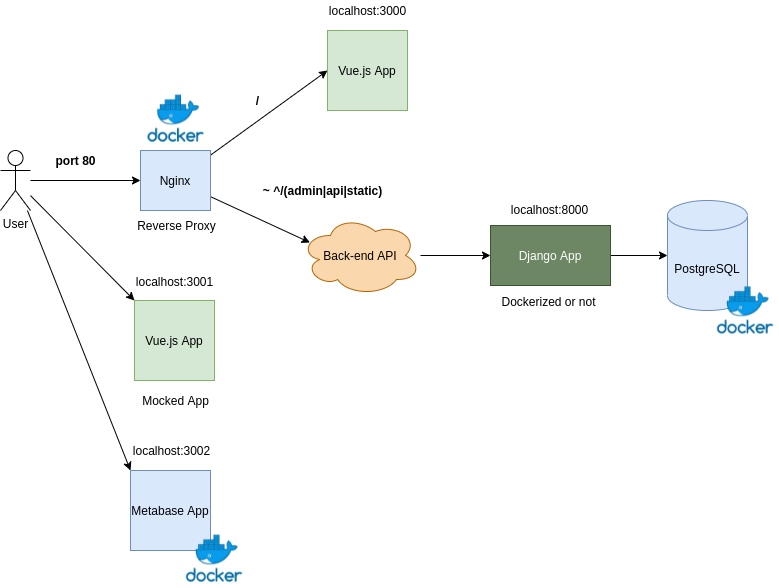

The diagram above was exported from draw.io. Its source (the exported page's mxGraphModel, read from the mxfile embedded in the PNG):
<mxGraphModel dx="2062" dy="833" grid="1" gridSize="10" guides="1" tooltips="1" connect="1" arrows="1" fold="1" page="1" pageScale="1" pageWidth="850" pageHeight="1100" math="0" shadow="0">
  <root>
    <mxCell id="0" />
    <mxCell id="1" parent="0" />
    <mxCell id="lstJek_mF4kBSNsunvL--17" style="rounded=0;orthogonalLoop=1;jettySize=auto;html=1;entryX=0;entryY=0.5;entryDx=0;entryDy=0;" parent="1" source="lstJek_mF4kBSNsunvL--1" target="lstJek_mF4kBSNsunvL--6" edge="1">
      <mxGeometry relative="1" as="geometry">
        <mxPoint x="397" y="210" as="targetPoint" />
      </mxGeometry>
    </mxCell>
    <mxCell id="lstJek_mF4kBSNsunvL--22" style="edgeStyle=none;rounded=0;orthogonalLoop=1;jettySize=auto;html=1;entryX=0.079;entryY=0.338;entryDx=0;entryDy=0;entryPerimeter=0;" parent="1" source="lstJek_mF4kBSNsunvL--1" target="lstJek_mF4kBSNsunvL--14" edge="1">
      <mxGeometry relative="1" as="geometry" />
    </mxCell>
    <mxCell id="lstJek_mF4kBSNsunvL--1" value="Nginx" style="rounded=0;whiteSpace=wrap;html=1;fillColor=#dae8fc;strokeColor=#6c8ebf;" parent="1" vertex="1">
      <mxGeometry x="180" y="260" width="70" height="60" as="geometry" />
    </mxCell>
    <mxCell id="lstJek_mF4kBSNsunvL--2" value="PostgreSQL" style="shape=cylinder3;whiteSpace=wrap;html=1;boundedLbl=1;backgroundOutline=1;size=15;fillColor=#dae8fc;strokeColor=#6c8ebf;" parent="1" vertex="1">
      <mxGeometry x="707" y="310" width="80" height="110" as="geometry" />
    </mxCell>
    <mxCell id="lstJek_mF4kBSNsunvL--4" value="" style="shape=image;verticalLabelPosition=bottom;labelBackgroundColor=#ffffff;verticalAlign=top;aspect=fixed;imageAspect=0;image=https://www.mundodocker.com.br/wp-content/uploads/2015/06/docker_facebook_share.png;" parent="1" vertex="1">
      <mxGeometry x="752" y="391.81" width="66" height="56.38" as="geometry" />
    </mxCell>
    <mxCell id="lstJek_mF4kBSNsunvL--10" style="edgeStyle=orthogonalEdgeStyle;rounded=0;orthogonalLoop=1;jettySize=auto;html=1;entryX=0;entryY=0.5;entryDx=0;entryDy=0;" parent="1" source="lstJek_mF4kBSNsunvL--5" target="lstJek_mF4kBSNsunvL--1" edge="1">
      <mxGeometry relative="1" as="geometry" />
    </mxCell>
    <mxCell id="lstJek_mF4kBSNsunvL--28" style="edgeStyle=none;rounded=0;orthogonalLoop=1;jettySize=auto;html=1;entryX=0;entryY=0;entryDx=0;entryDy=0;" parent="1" source="lstJek_mF4kBSNsunvL--5" target="lstJek_mF4kBSNsunvL--20" edge="1">
      <mxGeometry relative="1" as="geometry" />
    </mxCell>
    <mxCell id="lstJek_mF4kBSNsunvL--33" style="edgeStyle=none;rounded=0;orthogonalLoop=1;jettySize=auto;html=1;entryX=0;entryY=0;entryDx=0;entryDy=0;" parent="1" source="lstJek_mF4kBSNsunvL--5" target="lstJek_mF4kBSNsunvL--31" edge="1">
      <mxGeometry relative="1" as="geometry" />
    </mxCell>
    <mxCell id="lstJek_mF4kBSNsunvL--5" value="User" style="shape=umlActor;verticalLabelPosition=bottom;verticalAlign=top;html=1;outlineConnect=0;fontStyle=0" parent="1" vertex="1">
      <mxGeometry x="40" y="260" width="30" height="60" as="geometry" />
    </mxCell>
    <mxCell id="lstJek_mF4kBSNsunvL--6" value="Vue.js App" style="whiteSpace=wrap;html=1;aspect=fixed;fillColor=#d5e8d4;strokeColor=#82b366;" parent="1" vertex="1">
      <mxGeometry x="367" y="140" width="80" height="80" as="geometry" />
    </mxCell>
    <mxCell id="lstJek_mF4kBSNsunvL--8" value="" style="shape=image;verticalLabelPosition=bottom;labelBackgroundColor=#ffffff;verticalAlign=top;aspect=fixed;imageAspect=0;image=https://www.mundodocker.com.br/wp-content/uploads/2015/06/docker_facebook_share.png;" parent="1" vertex="1">
      <mxGeometry x="182.5" y="200" width="66" height="56.38" as="geometry" />
    </mxCell>
    <mxCell id="lstJek_mF4kBSNsunvL--11" value="port 80" style="text;html=1;align=center;verticalAlign=middle;resizable=0;points=[];autosize=1;strokeColor=none;fillColor=none;fontStyle=1" parent="1" vertex="1">
      <mxGeometry x="85" y="260" width="60" height="20" as="geometry" />
    </mxCell>
    <mxCell id="lstJek_mF4kBSNsunvL--15" value="" style="edgeStyle=orthogonalEdgeStyle;rounded=0;orthogonalLoop=1;jettySize=auto;html=1;" parent="1" source="lstJek_mF4kBSNsunvL--13" target="lstJek_mF4kBSNsunvL--2" edge="1">
      <mxGeometry relative="1" as="geometry" />
    </mxCell>
    <mxCell id="lstJek_mF4kBSNsunvL--13" value="Django App" style="rounded=0;whiteSpace=wrap;html=1;fillColor=#6d8764;strokeColor=#3A5431;fontColor=#ffffff;" parent="1" vertex="1">
      <mxGeometry x="530" y="335" width="120" height="60" as="geometry" />
    </mxCell>
    <mxCell id="lstJek_mF4kBSNsunvL--16" value="" style="edgeStyle=orthogonalEdgeStyle;rounded=0;orthogonalLoop=1;jettySize=auto;html=1;" parent="1" source="lstJek_mF4kBSNsunvL--14" target="lstJek_mF4kBSNsunvL--13" edge="1">
      <mxGeometry relative="1" as="geometry" />
    </mxCell>
    <mxCell id="lstJek_mF4kBSNsunvL--14" value="Back-end API" style="ellipse;shape=cloud;whiteSpace=wrap;html=1;fillColor=#fad7ac;strokeColor=#b46504;" parent="1" vertex="1">
      <mxGeometry x="340" y="325" width="120" height="80" as="geometry" />
    </mxCell>
    <mxCell id="lstJek_mF4kBSNsunvL--18" value="/" style="text;html=1;align=center;verticalAlign=middle;resizable=0;points=[];autosize=1;strokeColor=none;fillColor=none;fontStyle=1" parent="1" vertex="1">
      <mxGeometry x="287" y="200" width="20" height="20" as="geometry" />
    </mxCell>
    <mxCell id="lstJek_mF4kBSNsunvL--19" value="localhost:3000" style="text;html=1;align=center;verticalAlign=middle;resizable=0;points=[];autosize=1;strokeColor=none;fillColor=none;" parent="1" vertex="1">
      <mxGeometry x="362" y="110" width="90" height="20" as="geometry" />
    </mxCell>
    <mxCell id="lstJek_mF4kBSNsunvL--20" value="Vue.js App" style="whiteSpace=wrap;html=1;aspect=fixed;fillColor=#d5e8d4;strokeColor=#82b366;" parent="1" vertex="1">
      <mxGeometry x="174" y="410" width="80" height="80" as="geometry" />
    </mxCell>
    <mxCell id="lstJek_mF4kBSNsunvL--23" value="~ ^/(admin|api|static)" style="text;html=1;align=center;verticalAlign=middle;resizable=0;points=[];autosize=1;strokeColor=none;fillColor=none;fontStyle=1" parent="1" vertex="1">
      <mxGeometry x="297" y="290" width="130" height="20" as="geometry" />
    </mxCell>
    <mxCell id="lstJek_mF4kBSNsunvL--25" value="Mocked App" style="text;html=1;align=center;verticalAlign=middle;resizable=0;points=[];autosize=1;strokeColor=none;fillColor=none;" parent="1" vertex="1">
      <mxGeometry x="175" y="500" width="80" height="20" as="geometry" />
    </mxCell>
    <mxCell id="lstJek_mF4kBSNsunvL--29" value="Reverse Proxy" style="text;html=1;align=center;verticalAlign=middle;resizable=0;points=[];autosize=1;strokeColor=none;fillColor=none;" parent="1" vertex="1">
      <mxGeometry x="170.5" y="325" width="90" height="20" as="geometry" />
    </mxCell>
    <mxCell id="lstJek_mF4kBSNsunvL--31" value="Metabase App" style="whiteSpace=wrap;html=1;aspect=fixed;strokeColor=#6c8ebf;fillColor=#dae8fc;" parent="1" vertex="1">
      <mxGeometry x="170" y="580" width="80" height="80" as="geometry" />
    </mxCell>
    <mxCell id="lstJek_mF4kBSNsunvL--32" value="" style="shape=image;verticalLabelPosition=bottom;labelBackgroundColor=#ffffff;verticalAlign=top;aspect=fixed;imageAspect=0;image=https://www.mundodocker.com.br/wp-content/uploads/2015/06/docker_facebook_share.png;" parent="1" vertex="1">
      <mxGeometry x="221" y="640" width="66" height="56.38" as="geometry" />
    </mxCell>
    <mxCell id="lstJek_mF4kBSNsunvL--34" value="localhost:3001" style="text;html=1;align=center;verticalAlign=middle;resizable=0;points=[];autosize=1;strokeColor=none;fillColor=none;" parent="1" vertex="1">
      <mxGeometry x="169" y="381" width="90" height="20" as="geometry" />
    </mxCell>
    <mxCell id="lstJek_mF4kBSNsunvL--35" value="localhost:3002" style="text;html=1;align=center;verticalAlign=middle;resizable=0;points=[];autosize=1;strokeColor=none;fillColor=none;" parent="1" vertex="1">
      <mxGeometry x="166" y="550" width="90" height="20" as="geometry" />
    </mxCell>
    <mxCell id="lstJek_mF4kBSNsunvL--36" value="localhost:8000" style="text;html=1;align=center;verticalAlign=middle;resizable=0;points=[];autosize=1;strokeColor=none;fillColor=none;" parent="1" vertex="1">
      <mxGeometry x="544" y="309" width="90" height="20" as="geometry" />
    </mxCell>
    <mxCell id="lstJek_mF4kBSNsunvL--38" value="Dockerized or not" style="text;html=1;align=center;verticalAlign=middle;resizable=0;points=[];autosize=1;strokeColor=none;fillColor=none;" parent="1" vertex="1">
      <mxGeometry x="533" y="401" width="110" height="20" as="geometry" />
    </mxCell>
  </root>
</mxGraphModel>